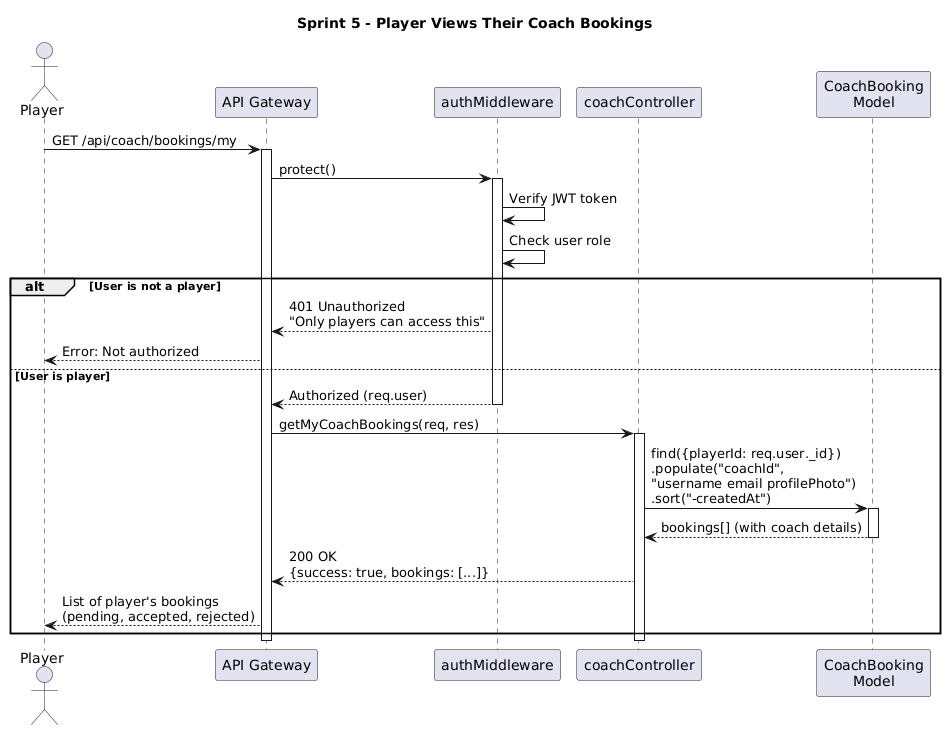

The diagram above was rendered by PlantUML. Its source (embedded in the PNG):
@startuml
title Sprint 5 - Player Views Their Coach Bookings

actor Player
participant "API Gateway" as API
participant "authMiddleware" as Auth
participant "coachController" as Controller
participant "CoachBooking\nModel" as CoachBooking

Player -> API: GET /api/coach/bookings/my
activate API

API -> Auth: protect()
activate Auth
Auth -> Auth: Verify JWT token
Auth -> Auth: Check user role

alt User is not a player
    Auth --> API: 401 Unauthorized\n"Only players can access this"
    API --> Player: Error: Not authorized
else User is player
    Auth --> API: Authorized (req.user)
    deactivate Auth

    API -> Controller: getMyCoachBookings(req, res)
    activate Controller

    Controller -> CoachBooking: find({playerId: req.user._id})\n.populate("coachId",\n"username email profilePhoto")\n.sort("-createdAt")
    activate CoachBooking

    CoachBooking --> Controller: bookings[] (with coach details)
    deactivate CoachBooking

    Controller --> API: 200 OK\n{success: true, bookings: [...]}
    API --> Player: List of player's bookings\n(pending, accepted, rejected)
end

deactivate Controller
deactivate API
@enduml